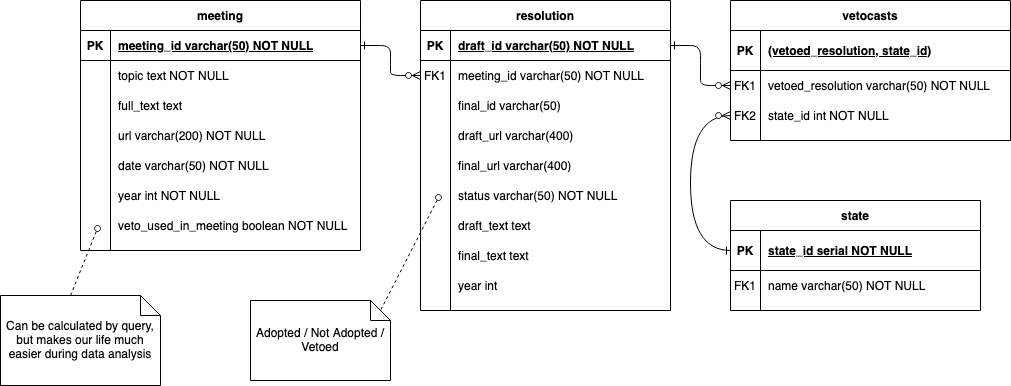

The diagram above was exported from draw.io. Its source (the exported page's mxGraphModel, read from the mxfile embedded in the PNG):
<mxGraphModel dx="1426" dy="743" grid="1" gridSize="10" guides="1" tooltips="1" connect="1" arrows="1" fold="1" page="1" pageScale="1" pageWidth="850" pageHeight="1100" math="0" shadow="0" extFonts="Permanent Marker^https://fonts.googleapis.com/css?family=Permanent+Marker">
  <root>
    <mxCell id="0" />
    <mxCell id="1" parent="0" />
    <mxCell id="C-vyLk0tnHw3VtMMgP7b-1" value="" style="edgeStyle=entityRelationEdgeStyle;endArrow=ERzeroToMany;startArrow=ERone;endFill=1;startFill=0;" parent="1" source="C-vyLk0tnHw3VtMMgP7b-24" target="C-vyLk0tnHw3VtMMgP7b-6" edge="1">
      <mxGeometry width="100" height="100" relative="1" as="geometry">
        <mxPoint x="340" y="720" as="sourcePoint" />
        <mxPoint x="440" y="620" as="targetPoint" />
      </mxGeometry>
    </mxCell>
    <mxCell id="C-vyLk0tnHw3VtMMgP7b-12" value="" style="edgeStyle=entityRelationEdgeStyle;endArrow=ERzeroToMany;startArrow=ERone;endFill=1;startFill=0;" parent="1" source="C-vyLk0tnHw3VtMMgP7b-3" target="C-vyLk0tnHw3VtMMgP7b-17" edge="1">
      <mxGeometry width="100" height="100" relative="1" as="geometry">
        <mxPoint x="400" y="180" as="sourcePoint" />
        <mxPoint x="460" y="205" as="targetPoint" />
      </mxGeometry>
    </mxCell>
    <mxCell id="C-vyLk0tnHw3VtMMgP7b-2" value="resolution" style="shape=table;startSize=30;container=1;collapsible=1;childLayout=tableLayout;fixedRows=1;rowLines=0;fontStyle=1;align=center;resizeLast=1;" parent="1" vertex="1">
      <mxGeometry x="430" y="120" width="250" height="310" as="geometry" />
    </mxCell>
    <mxCell id="C-vyLk0tnHw3VtMMgP7b-3" value="" style="shape=partialRectangle;collapsible=0;dropTarget=0;pointerEvents=0;fillColor=none;points=[[0,0.5],[1,0.5]];portConstraint=eastwest;top=0;left=0;right=0;bottom=1;" parent="C-vyLk0tnHw3VtMMgP7b-2" vertex="1">
      <mxGeometry y="30" width="250" height="30" as="geometry" />
    </mxCell>
    <mxCell id="C-vyLk0tnHw3VtMMgP7b-4" value="PK" style="shape=partialRectangle;overflow=hidden;connectable=0;fillColor=none;top=0;left=0;bottom=0;right=0;fontStyle=1;" parent="C-vyLk0tnHw3VtMMgP7b-3" vertex="1">
      <mxGeometry width="30" height="30" as="geometry" />
    </mxCell>
    <mxCell id="C-vyLk0tnHw3VtMMgP7b-5" value="draft_id varchar(50) NOT NULL " style="shape=partialRectangle;overflow=hidden;connectable=0;fillColor=none;top=0;left=0;bottom=0;right=0;align=left;spacingLeft=6;fontStyle=5;" parent="C-vyLk0tnHw3VtMMgP7b-3" vertex="1">
      <mxGeometry x="30" width="220" height="30" as="geometry" />
    </mxCell>
    <mxCell id="C-vyLk0tnHw3VtMMgP7b-6" value="" style="shape=partialRectangle;collapsible=0;dropTarget=0;pointerEvents=0;fillColor=none;points=[[0,0.5],[1,0.5]];portConstraint=eastwest;top=0;left=0;right=0;bottom=0;" parent="C-vyLk0tnHw3VtMMgP7b-2" vertex="1">
      <mxGeometry y="60" width="250" height="30" as="geometry" />
    </mxCell>
    <mxCell id="C-vyLk0tnHw3VtMMgP7b-7" value="FK1" style="shape=partialRectangle;overflow=hidden;connectable=0;fillColor=none;top=0;left=0;bottom=0;right=0;" parent="C-vyLk0tnHw3VtMMgP7b-6" vertex="1">
      <mxGeometry width="30" height="30" as="geometry" />
    </mxCell>
    <mxCell id="C-vyLk0tnHw3VtMMgP7b-8" value="meeting_id varchar(50) NOT NULL" style="shape=partialRectangle;overflow=hidden;connectable=0;fillColor=none;top=0;left=0;bottom=0;right=0;align=left;spacingLeft=6;" parent="C-vyLk0tnHw3VtMMgP7b-6" vertex="1">
      <mxGeometry x="30" width="220" height="30" as="geometry" />
    </mxCell>
    <mxCell id="C-vyLk0tnHw3VtMMgP7b-9" value="" style="shape=partialRectangle;collapsible=0;dropTarget=0;pointerEvents=0;fillColor=none;points=[[0,0.5],[1,0.5]];portConstraint=eastwest;top=0;left=0;right=0;bottom=0;" parent="C-vyLk0tnHw3VtMMgP7b-2" vertex="1">
      <mxGeometry y="90" width="250" height="30" as="geometry" />
    </mxCell>
    <mxCell id="C-vyLk0tnHw3VtMMgP7b-10" value="" style="shape=partialRectangle;overflow=hidden;connectable=0;fillColor=none;top=0;left=0;bottom=0;right=0;" parent="C-vyLk0tnHw3VtMMgP7b-9" vertex="1">
      <mxGeometry width="30" height="30" as="geometry" />
    </mxCell>
    <mxCell id="C-vyLk0tnHw3VtMMgP7b-11" value="final_id varchar(50)" style="shape=partialRectangle;overflow=hidden;connectable=0;fillColor=none;top=0;left=0;bottom=0;right=0;align=left;spacingLeft=6;" parent="C-vyLk0tnHw3VtMMgP7b-9" vertex="1">
      <mxGeometry x="30" width="220" height="30" as="geometry" />
    </mxCell>
    <mxCell id="F5v4dH0MvOk3bmRyvNNX-16" value="" style="shape=partialRectangle;collapsible=0;dropTarget=0;pointerEvents=0;fillColor=none;points=[[0,0.5],[1,0.5]];portConstraint=eastwest;top=0;left=0;right=0;bottom=0;" parent="C-vyLk0tnHw3VtMMgP7b-2" vertex="1">
      <mxGeometry y="120" width="250" height="30" as="geometry" />
    </mxCell>
    <mxCell id="F5v4dH0MvOk3bmRyvNNX-17" value="" style="shape=partialRectangle;overflow=hidden;connectable=0;fillColor=none;top=0;left=0;bottom=0;right=0;" parent="F5v4dH0MvOk3bmRyvNNX-16" vertex="1">
      <mxGeometry width="30" height="30" as="geometry" />
    </mxCell>
    <mxCell id="F5v4dH0MvOk3bmRyvNNX-18" value="draft_url varchar(400)" style="shape=partialRectangle;overflow=hidden;connectable=0;fillColor=none;top=0;left=0;bottom=0;right=0;align=left;spacingLeft=6;" parent="F5v4dH0MvOk3bmRyvNNX-16" vertex="1">
      <mxGeometry x="30" width="220" height="30" as="geometry" />
    </mxCell>
    <mxCell id="F5v4dH0MvOk3bmRyvNNX-19" value="" style="shape=partialRectangle;collapsible=0;dropTarget=0;pointerEvents=0;fillColor=none;points=[[0,0.5],[1,0.5]];portConstraint=eastwest;top=0;left=0;right=0;bottom=0;" parent="C-vyLk0tnHw3VtMMgP7b-2" vertex="1">
      <mxGeometry y="150" width="250" height="30" as="geometry" />
    </mxCell>
    <mxCell id="F5v4dH0MvOk3bmRyvNNX-20" value="" style="shape=partialRectangle;overflow=hidden;connectable=0;fillColor=none;top=0;left=0;bottom=0;right=0;" parent="F5v4dH0MvOk3bmRyvNNX-19" vertex="1">
      <mxGeometry width="30" height="30" as="geometry" />
    </mxCell>
    <mxCell id="F5v4dH0MvOk3bmRyvNNX-21" value="final_url varchar(400)" style="shape=partialRectangle;overflow=hidden;connectable=0;fillColor=none;top=0;left=0;bottom=0;right=0;align=left;spacingLeft=6;" parent="F5v4dH0MvOk3bmRyvNNX-19" vertex="1">
      <mxGeometry x="30" width="220" height="30" as="geometry" />
    </mxCell>
    <mxCell id="F5v4dH0MvOk3bmRyvNNX-24" value="" style="shape=partialRectangle;collapsible=0;dropTarget=0;pointerEvents=0;fillColor=none;points=[[0,0.5],[1,0.5]];portConstraint=eastwest;top=0;left=0;right=0;bottom=0;" parent="C-vyLk0tnHw3VtMMgP7b-2" vertex="1">
      <mxGeometry y="180" width="250" height="30" as="geometry" />
    </mxCell>
    <mxCell id="F5v4dH0MvOk3bmRyvNNX-25" value="" style="shape=partialRectangle;overflow=hidden;connectable=0;fillColor=none;top=0;left=0;bottom=0;right=0;" parent="F5v4dH0MvOk3bmRyvNNX-24" vertex="1">
      <mxGeometry width="30" height="30" as="geometry" />
    </mxCell>
    <mxCell id="F5v4dH0MvOk3bmRyvNNX-26" value="status varchar(50) NOT NULL" style="shape=partialRectangle;overflow=hidden;connectable=0;fillColor=none;top=0;left=0;bottom=0;right=0;align=left;spacingLeft=6;" parent="F5v4dH0MvOk3bmRyvNNX-24" vertex="1">
      <mxGeometry x="30" width="220" height="30" as="geometry" />
    </mxCell>
    <mxCell id="F5v4dH0MvOk3bmRyvNNX-29" value="" style="shape=partialRectangle;collapsible=0;dropTarget=0;pointerEvents=0;fillColor=none;points=[[0,0.5],[1,0.5]];portConstraint=eastwest;top=0;left=0;right=0;bottom=0;" parent="C-vyLk0tnHw3VtMMgP7b-2" vertex="1">
      <mxGeometry y="210" width="250" height="30" as="geometry" />
    </mxCell>
    <mxCell id="F5v4dH0MvOk3bmRyvNNX-30" value="" style="shape=partialRectangle;overflow=hidden;connectable=0;fillColor=none;top=0;left=0;bottom=0;right=0;" parent="F5v4dH0MvOk3bmRyvNNX-29" vertex="1">
      <mxGeometry width="30" height="30" as="geometry" />
    </mxCell>
    <mxCell id="F5v4dH0MvOk3bmRyvNNX-31" value="draft_text text" style="shape=partialRectangle;overflow=hidden;connectable=0;fillColor=none;top=0;left=0;bottom=0;right=0;align=left;spacingLeft=6;" parent="F5v4dH0MvOk3bmRyvNNX-29" vertex="1">
      <mxGeometry x="30" width="220" height="30" as="geometry" />
    </mxCell>
    <mxCell id="F5v4dH0MvOk3bmRyvNNX-32" value="" style="shape=partialRectangle;collapsible=0;dropTarget=0;pointerEvents=0;fillColor=none;points=[[0,0.5],[1,0.5]];portConstraint=eastwest;top=0;left=0;right=0;bottom=0;" parent="C-vyLk0tnHw3VtMMgP7b-2" vertex="1">
      <mxGeometry y="240" width="250" height="30" as="geometry" />
    </mxCell>
    <mxCell id="F5v4dH0MvOk3bmRyvNNX-33" value="" style="shape=partialRectangle;overflow=hidden;connectable=0;fillColor=none;top=0;left=0;bottom=0;right=0;" parent="F5v4dH0MvOk3bmRyvNNX-32" vertex="1">
      <mxGeometry width="30" height="30" as="geometry" />
    </mxCell>
    <mxCell id="F5v4dH0MvOk3bmRyvNNX-34" value="final_text text" style="shape=partialRectangle;overflow=hidden;connectable=0;fillColor=none;top=0;left=0;bottom=0;right=0;align=left;spacingLeft=6;" parent="F5v4dH0MvOk3bmRyvNNX-32" vertex="1">
      <mxGeometry x="30" width="220" height="30" as="geometry" />
    </mxCell>
    <mxCell id="F5v4dH0MvOk3bmRyvNNX-35" value="" style="shape=partialRectangle;collapsible=0;dropTarget=0;pointerEvents=0;fillColor=none;points=[[0,0.5],[1,0.5]];portConstraint=eastwest;top=0;left=0;right=0;bottom=0;" parent="C-vyLk0tnHw3VtMMgP7b-2" vertex="1">
      <mxGeometry y="270" width="250" height="30" as="geometry" />
    </mxCell>
    <mxCell id="F5v4dH0MvOk3bmRyvNNX-36" value="" style="shape=partialRectangle;overflow=hidden;connectable=0;fillColor=none;top=0;left=0;bottom=0;right=0;" parent="F5v4dH0MvOk3bmRyvNNX-35" vertex="1">
      <mxGeometry width="30" height="30" as="geometry" />
    </mxCell>
    <mxCell id="F5v4dH0MvOk3bmRyvNNX-37" value="year int" style="shape=partialRectangle;overflow=hidden;connectable=0;fillColor=none;top=0;left=0;bottom=0;right=0;align=left;spacingLeft=6;" parent="F5v4dH0MvOk3bmRyvNNX-35" vertex="1">
      <mxGeometry x="30" width="220" height="30" as="geometry" />
    </mxCell>
    <mxCell id="C-vyLk0tnHw3VtMMgP7b-13" value="vetocasts" style="shape=table;startSize=30;container=1;collapsible=1;childLayout=tableLayout;fixedRows=1;rowLines=0;fontStyle=1;align=center;resizeLast=1;" parent="1" vertex="1">
      <mxGeometry x="740" y="120" width="280" height="140" as="geometry" />
    </mxCell>
    <mxCell id="C-vyLk0tnHw3VtMMgP7b-14" value="" style="shape=partialRectangle;collapsible=0;dropTarget=0;pointerEvents=0;fillColor=none;points=[[0,0.5],[1,0.5]];portConstraint=eastwest;top=0;left=0;right=0;bottom=1;" parent="C-vyLk0tnHw3VtMMgP7b-13" vertex="1">
      <mxGeometry y="30" width="280" height="40" as="geometry" />
    </mxCell>
    <mxCell id="C-vyLk0tnHw3VtMMgP7b-15" value="PK" style="shape=partialRectangle;overflow=hidden;connectable=0;fillColor=none;top=0;left=0;bottom=0;right=0;fontStyle=1;" parent="C-vyLk0tnHw3VtMMgP7b-14" vertex="1">
      <mxGeometry width="30" height="40" as="geometry" />
    </mxCell>
    <mxCell id="C-vyLk0tnHw3VtMMgP7b-16" value="(vetoed_resolution, state_id)" style="shape=partialRectangle;overflow=hidden;connectable=0;fillColor=none;top=0;left=0;bottom=0;right=0;align=left;spacingLeft=6;fontStyle=5;" parent="C-vyLk0tnHw3VtMMgP7b-14" vertex="1">
      <mxGeometry x="30" width="250" height="40" as="geometry" />
    </mxCell>
    <mxCell id="C-vyLk0tnHw3VtMMgP7b-17" value="" style="shape=partialRectangle;collapsible=0;dropTarget=0;pointerEvents=0;fillColor=none;points=[[0,0.5],[1,0.5]];portConstraint=eastwest;top=0;left=0;right=0;bottom=0;" parent="C-vyLk0tnHw3VtMMgP7b-13" vertex="1">
      <mxGeometry y="70" width="280" height="30" as="geometry" />
    </mxCell>
    <mxCell id="C-vyLk0tnHw3VtMMgP7b-18" value="FK1" style="shape=partialRectangle;overflow=hidden;connectable=0;fillColor=none;top=0;left=0;bottom=0;right=0;" parent="C-vyLk0tnHw3VtMMgP7b-17" vertex="1">
      <mxGeometry width="30" height="30" as="geometry" />
    </mxCell>
    <mxCell id="C-vyLk0tnHw3VtMMgP7b-19" value="vetoed_resolution varchar(50) NOT NULL" style="shape=partialRectangle;overflow=hidden;connectable=0;fillColor=none;top=0;left=0;bottom=0;right=0;align=left;spacingLeft=6;" parent="C-vyLk0tnHw3VtMMgP7b-17" vertex="1">
      <mxGeometry x="30" width="250" height="30" as="geometry" />
    </mxCell>
    <mxCell id="C-vyLk0tnHw3VtMMgP7b-20" value="" style="shape=partialRectangle;collapsible=0;dropTarget=0;pointerEvents=0;fillColor=none;points=[[0,0.5],[1,0.5]];portConstraint=eastwest;top=0;left=0;right=0;bottom=0;" parent="C-vyLk0tnHw3VtMMgP7b-13" vertex="1">
      <mxGeometry y="100" width="280" height="30" as="geometry" />
    </mxCell>
    <mxCell id="C-vyLk0tnHw3VtMMgP7b-21" value="FK2" style="shape=partialRectangle;overflow=hidden;connectable=0;fillColor=none;top=0;left=0;bottom=0;right=0;" parent="C-vyLk0tnHw3VtMMgP7b-20" vertex="1">
      <mxGeometry width="30" height="30" as="geometry" />
    </mxCell>
    <mxCell id="C-vyLk0tnHw3VtMMgP7b-22" value="state_id int NOT NULL" style="shape=partialRectangle;overflow=hidden;connectable=0;fillColor=none;top=0;left=0;bottom=0;right=0;align=left;spacingLeft=6;" parent="C-vyLk0tnHw3VtMMgP7b-20" vertex="1">
      <mxGeometry x="30" width="250" height="30" as="geometry" />
    </mxCell>
    <mxCell id="C-vyLk0tnHw3VtMMgP7b-23" value="meeting" style="shape=table;startSize=30;container=1;collapsible=1;childLayout=tableLayout;fixedRows=1;rowLines=0;fontStyle=1;align=center;resizeLast=1;" parent="1" vertex="1">
      <mxGeometry x="90" y="120" width="280" height="250" as="geometry" />
    </mxCell>
    <mxCell id="C-vyLk0tnHw3VtMMgP7b-24" value="" style="shape=partialRectangle;collapsible=0;dropTarget=0;pointerEvents=0;fillColor=none;points=[[0,0.5],[1,0.5]];portConstraint=eastwest;top=0;left=0;right=0;bottom=1;" parent="C-vyLk0tnHw3VtMMgP7b-23" vertex="1">
      <mxGeometry y="30" width="280" height="30" as="geometry" />
    </mxCell>
    <mxCell id="C-vyLk0tnHw3VtMMgP7b-25" value="PK" style="shape=partialRectangle;overflow=hidden;connectable=0;fillColor=none;top=0;left=0;bottom=0;right=0;fontStyle=1;" parent="C-vyLk0tnHw3VtMMgP7b-24" vertex="1">
      <mxGeometry width="30" height="30" as="geometry" />
    </mxCell>
    <mxCell id="C-vyLk0tnHw3VtMMgP7b-26" value="meeting_id varchar(50) NOT NULL" style="shape=partialRectangle;overflow=hidden;connectable=0;fillColor=none;top=0;left=0;bottom=0;right=0;align=left;spacingLeft=6;fontStyle=5;" parent="C-vyLk0tnHw3VtMMgP7b-24" vertex="1">
      <mxGeometry x="30" width="250" height="30" as="geometry" />
    </mxCell>
    <mxCell id="C-vyLk0tnHw3VtMMgP7b-27" value="" style="shape=partialRectangle;collapsible=0;dropTarget=0;pointerEvents=0;fillColor=none;points=[[0,0.5],[1,0.5]];portConstraint=eastwest;top=0;left=0;right=0;bottom=0;" parent="C-vyLk0tnHw3VtMMgP7b-23" vertex="1">
      <mxGeometry y="60" width="280" height="30" as="geometry" />
    </mxCell>
    <mxCell id="C-vyLk0tnHw3VtMMgP7b-28" value="" style="shape=partialRectangle;overflow=hidden;connectable=0;fillColor=none;top=0;left=0;bottom=0;right=0;" parent="C-vyLk0tnHw3VtMMgP7b-27" vertex="1">
      <mxGeometry width="30" height="30" as="geometry" />
    </mxCell>
    <object label="topic text NOT NULL" id="C-vyLk0tnHw3VtMMgP7b-29">
      <mxCell style="shape=partialRectangle;overflow=hidden;connectable=0;fillColor=none;top=0;left=0;bottom=0;right=0;align=left;spacingLeft=6;" parent="C-vyLk0tnHw3VtMMgP7b-27" vertex="1">
        <mxGeometry x="30" width="250" height="30" as="geometry" />
      </mxCell>
    </object>
    <mxCell id="F5v4dH0MvOk3bmRyvNNX-1" value="" style="shape=partialRectangle;collapsible=0;dropTarget=0;pointerEvents=0;fillColor=none;points=[[0,0.5],[1,0.5]];portConstraint=eastwest;top=0;left=0;right=0;bottom=0;" parent="C-vyLk0tnHw3VtMMgP7b-23" vertex="1">
      <mxGeometry y="90" width="280" height="30" as="geometry" />
    </mxCell>
    <mxCell id="F5v4dH0MvOk3bmRyvNNX-2" value="" style="shape=partialRectangle;overflow=hidden;connectable=0;fillColor=none;top=0;left=0;bottom=0;right=0;" parent="F5v4dH0MvOk3bmRyvNNX-1" vertex="1">
      <mxGeometry width="30" height="30" as="geometry" />
    </mxCell>
    <object label="full_text text" id="F5v4dH0MvOk3bmRyvNNX-3">
      <mxCell style="shape=partialRectangle;overflow=hidden;connectable=0;fillColor=none;top=0;left=0;bottom=0;right=0;align=left;spacingLeft=6;" parent="F5v4dH0MvOk3bmRyvNNX-1" vertex="1">
        <mxGeometry x="30" width="250" height="30" as="geometry" />
      </mxCell>
    </object>
    <mxCell id="F5v4dH0MvOk3bmRyvNNX-4" value="" style="shape=partialRectangle;collapsible=0;dropTarget=0;pointerEvents=0;fillColor=none;points=[[0,0.5],[1,0.5]];portConstraint=eastwest;top=0;left=0;right=0;bottom=0;" parent="C-vyLk0tnHw3VtMMgP7b-23" vertex="1">
      <mxGeometry y="120" width="280" height="30" as="geometry" />
    </mxCell>
    <mxCell id="F5v4dH0MvOk3bmRyvNNX-5" value="" style="shape=partialRectangle;overflow=hidden;connectable=0;fillColor=none;top=0;left=0;bottom=0;right=0;" parent="F5v4dH0MvOk3bmRyvNNX-4" vertex="1">
      <mxGeometry width="30" height="30" as="geometry" />
    </mxCell>
    <object label="url varchar(200) NOT NULL" id="F5v4dH0MvOk3bmRyvNNX-6">
      <mxCell style="shape=partialRectangle;overflow=hidden;connectable=0;fillColor=none;top=0;left=0;bottom=0;right=0;align=left;spacingLeft=6;" parent="F5v4dH0MvOk3bmRyvNNX-4" vertex="1">
        <mxGeometry x="30" width="250" height="30" as="geometry" />
      </mxCell>
    </object>
    <mxCell id="F5v4dH0MvOk3bmRyvNNX-7" value="" style="shape=partialRectangle;collapsible=0;dropTarget=0;pointerEvents=0;fillColor=none;points=[[0,0.5],[1,0.5]];portConstraint=eastwest;top=0;left=0;right=0;bottom=0;" parent="C-vyLk0tnHw3VtMMgP7b-23" vertex="1">
      <mxGeometry y="150" width="280" height="30" as="geometry" />
    </mxCell>
    <mxCell id="F5v4dH0MvOk3bmRyvNNX-8" value="" style="shape=partialRectangle;overflow=hidden;connectable=0;fillColor=none;top=0;left=0;bottom=0;right=0;" parent="F5v4dH0MvOk3bmRyvNNX-7" vertex="1">
      <mxGeometry width="30" height="30" as="geometry" />
    </mxCell>
    <object label="date varchar(50) NOT NULL" id="F5v4dH0MvOk3bmRyvNNX-9">
      <mxCell style="shape=partialRectangle;overflow=hidden;connectable=0;fillColor=none;top=0;left=0;bottom=0;right=0;align=left;spacingLeft=6;" parent="F5v4dH0MvOk3bmRyvNNX-7" vertex="1">
        <mxGeometry x="30" width="250" height="30" as="geometry" />
      </mxCell>
    </object>
    <mxCell id="F5v4dH0MvOk3bmRyvNNX-10" value="" style="shape=partialRectangle;collapsible=0;dropTarget=0;pointerEvents=0;fillColor=none;points=[[0,0.5],[1,0.5]];portConstraint=eastwest;top=0;left=0;right=0;bottom=0;" parent="C-vyLk0tnHw3VtMMgP7b-23" vertex="1">
      <mxGeometry y="180" width="280" height="30" as="geometry" />
    </mxCell>
    <mxCell id="F5v4dH0MvOk3bmRyvNNX-11" value="" style="shape=partialRectangle;overflow=hidden;connectable=0;fillColor=none;top=0;left=0;bottom=0;right=0;" parent="F5v4dH0MvOk3bmRyvNNX-10" vertex="1">
      <mxGeometry width="30" height="30" as="geometry" />
    </mxCell>
    <object label="year int NOT NULL" id="F5v4dH0MvOk3bmRyvNNX-12">
      <mxCell style="shape=partialRectangle;overflow=hidden;connectable=0;fillColor=none;top=0;left=0;bottom=0;right=0;align=left;spacingLeft=6;" parent="F5v4dH0MvOk3bmRyvNNX-10" vertex="1">
        <mxGeometry x="30" width="250" height="30" as="geometry" />
      </mxCell>
    </object>
    <mxCell id="F5v4dH0MvOk3bmRyvNNX-13" value="" style="shape=partialRectangle;collapsible=0;dropTarget=0;pointerEvents=0;fillColor=none;points=[[0,0.5],[1,0.5]];portConstraint=eastwest;top=0;left=0;right=0;bottom=0;" parent="C-vyLk0tnHw3VtMMgP7b-23" vertex="1">
      <mxGeometry y="210" width="280" height="30" as="geometry" />
    </mxCell>
    <mxCell id="F5v4dH0MvOk3bmRyvNNX-14" value="" style="shape=partialRectangle;overflow=hidden;connectable=0;fillColor=none;top=0;left=0;bottom=0;right=0;" parent="F5v4dH0MvOk3bmRyvNNX-13" vertex="1">
      <mxGeometry width="30" height="30" as="geometry" />
    </mxCell>
    <object label="veto_used_in_meeting boolean NOT NULL" id="F5v4dH0MvOk3bmRyvNNX-15">
      <mxCell style="shape=partialRectangle;overflow=hidden;connectable=0;fillColor=none;top=0;left=0;bottom=0;right=0;align=left;spacingLeft=6;" parent="F5v4dH0MvOk3bmRyvNNX-13" vertex="1">
        <mxGeometry x="30" width="250" height="30" as="geometry" />
      </mxCell>
    </object>
    <mxCell id="F5v4dH0MvOk3bmRyvNNX-22" value="Can be calculated by query, but makes our life much easier during data analysis" style="shape=note;size=20;whiteSpace=wrap;html=1;" parent="1" vertex="1">
      <mxGeometry x="10" y="415" width="160" height="90" as="geometry" />
    </mxCell>
    <mxCell id="F5v4dH0MvOk3bmRyvNNX-23" value="" style="endArrow=oval;dashed=1;html=1;exitX=0;exitY=0;exitDx=70;exitDy=0;exitPerimeter=0;endFill=0;" parent="1" source="F5v4dH0MvOk3bmRyvNNX-22" edge="1">
      <mxGeometry width="50" height="50" relative="1" as="geometry">
        <mxPoint x="40" y="360" as="sourcePoint" />
        <mxPoint x="107" y="348" as="targetPoint" />
      </mxGeometry>
    </mxCell>
    <mxCell id="F5v4dH0MvOk3bmRyvNNX-27" value="Adopted / Not Adopted / Vetoed" style="shape=note;size=20;whiteSpace=wrap;html=1;" parent="1" vertex="1">
      <mxGeometry x="260" y="420" width="140" height="80" as="geometry" />
    </mxCell>
    <mxCell id="F5v4dH0MvOk3bmRyvNNX-28" value="" style="endArrow=none;dashed=1;html=1;entryX=0;entryY=0;entryDx=130;entryDy=10;entryPerimeter=0;endFill=0;startArrow=oval;startFill=0;" parent="1" target="F5v4dH0MvOk3bmRyvNNX-27" edge="1">
      <mxGeometry width="50" height="50" relative="1" as="geometry">
        <mxPoint x="448" y="317" as="sourcePoint" />
        <mxPoint x="368" y="430" as="targetPoint" />
      </mxGeometry>
    </mxCell>
    <mxCell id="F5v4dH0MvOk3bmRyvNNX-41" value="state" style="shape=table;startSize=30;container=1;collapsible=1;childLayout=tableLayout;fixedRows=1;rowLines=0;fontStyle=1;align=center;resizeLast=1;" parent="1" vertex="1">
      <mxGeometry x="740" y="320" width="250" height="110" as="geometry" />
    </mxCell>
    <mxCell id="F5v4dH0MvOk3bmRyvNNX-42" value="" style="shape=partialRectangle;collapsible=0;dropTarget=0;pointerEvents=0;fillColor=none;points=[[0,0.5],[1,0.5]];portConstraint=eastwest;top=0;left=0;right=0;bottom=1;" parent="F5v4dH0MvOk3bmRyvNNX-41" vertex="1">
      <mxGeometry y="30" width="250" height="40" as="geometry" />
    </mxCell>
    <mxCell id="F5v4dH0MvOk3bmRyvNNX-43" value="PK" style="shape=partialRectangle;overflow=hidden;connectable=0;fillColor=none;top=0;left=0;bottom=0;right=0;fontStyle=1;" parent="F5v4dH0MvOk3bmRyvNNX-42" vertex="1">
      <mxGeometry width="30" height="40" as="geometry" />
    </mxCell>
    <mxCell id="F5v4dH0MvOk3bmRyvNNX-44" value="state_id serial NOT NULL" style="shape=partialRectangle;overflow=hidden;connectable=0;fillColor=none;top=0;left=0;bottom=0;right=0;align=left;spacingLeft=6;fontStyle=5;" parent="F5v4dH0MvOk3bmRyvNNX-42" vertex="1">
      <mxGeometry x="30" width="220" height="40" as="geometry" />
    </mxCell>
    <mxCell id="F5v4dH0MvOk3bmRyvNNX-45" value="" style="shape=partialRectangle;collapsible=0;dropTarget=0;pointerEvents=0;fillColor=none;points=[[0,0.5],[1,0.5]];portConstraint=eastwest;top=0;left=0;right=0;bottom=0;" parent="F5v4dH0MvOk3bmRyvNNX-41" vertex="1">
      <mxGeometry y="70" width="250" height="30" as="geometry" />
    </mxCell>
    <mxCell id="F5v4dH0MvOk3bmRyvNNX-46" value="FK1" style="shape=partialRectangle;overflow=hidden;connectable=0;fillColor=none;top=0;left=0;bottom=0;right=0;" parent="F5v4dH0MvOk3bmRyvNNX-45" vertex="1">
      <mxGeometry width="30" height="30" as="geometry" />
    </mxCell>
    <mxCell id="F5v4dH0MvOk3bmRyvNNX-47" value="name varchar(50) NOT NULL" style="shape=partialRectangle;overflow=hidden;connectable=0;fillColor=none;top=0;left=0;bottom=0;right=0;align=left;spacingLeft=6;" parent="F5v4dH0MvOk3bmRyvNNX-45" vertex="1">
      <mxGeometry x="30" width="220" height="30" as="geometry" />
    </mxCell>
    <mxCell id="F5v4dH0MvOk3bmRyvNNX-54" style="edgeStyle=orthogonalEdgeStyle;rounded=0;orthogonalLoop=1;jettySize=auto;html=1;exitX=0;exitY=0.5;exitDx=0;exitDy=0;entryX=0;entryY=0.5;entryDx=0;entryDy=0;startArrow=ERzeroToMany;startFill=1;endArrow=ERone;endFill=0;curved=1;" parent="1" source="C-vyLk0tnHw3VtMMgP7b-20" target="F5v4dH0MvOk3bmRyvNNX-42" edge="1">
      <mxGeometry relative="1" as="geometry">
        <Array as="points">
          <mxPoint x="700" y="235" />
          <mxPoint x="700" y="370" />
        </Array>
      </mxGeometry>
    </mxCell>
  </root>
</mxGraphModel>